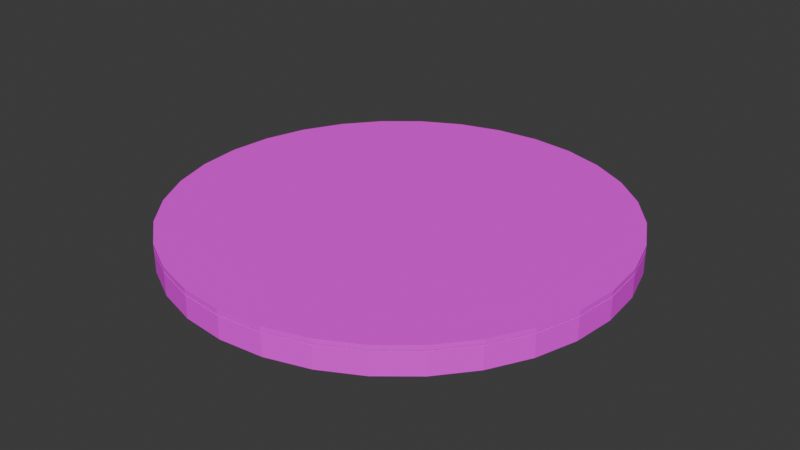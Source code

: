 # Source: CDTracker.blend  (saved by Blender 4.4.32; exported with 4.5.12 LTS)
import bpy
from mathutils import Matrix  # noqa: F401  (used for matrix-valued properties, if any)

bpy.ops.wm.read_factory_settings(use_empty=True)
scene = bpy.context.scene
scene.name = 'Scene'

# ---- collections
col_collection = bpy.data.collections.new('Collection'); scene.collection.children.link(col_collection)

# ---- images (referenced by path relative to the original .blend; pixels are not part of the script)
import os
ASSET_DIR = os.environ.get("B2B_ASSET_DIR", "")  # directory of the original .blend (textures are referenced by path, not embedded)
HERE = os.path.dirname(os.path.abspath(__file__))  # packed textures are extracted next to this script under _unpacked/

def load_image(name, relpath, width, height, colorspace="sRGB"):
    """Load a texture the original file referenced (path relative to the .blend, or extracted next to this script)."""
    p = next((c for c in (os.path.join(HERE, relpath), os.path.join(ASSET_DIR, relpath)) if relpath and os.path.exists(c)), "")
    if p:
        img = bpy.data.images.load(p, check_existing=True)
        img.name = name
    else:  # same state as the original file: an image datablock whose file is absent (Cycles renders it pink)
        img = bpy.data.images.new(name, width, height)
        img.source = "FILE"
        img.filepath = "//" + (relpath or name)
    img.colorspace_settings.name = colorspace
    return img
img_cdtracker___1__front__png = load_image('CDTracker - 1 (Front).png', 'CDTracker - 1 (Front).png', 1024, 1024, 'sRGB')
img_cdtracker___2__front__png = load_image('CDTracker - 2 (Front).png', 'CDTracker - 2 (Front).png', 1024, 1024, 'sRGB')

# ---- materials (node trees are filled in below, after node groups)
mat_material_001 = bpy.data.materials.new('Material.001')
mat_material_002 = bpy.data.materials.new('Material.002')

# ---- material node trees
mat_material_001.use_nodes = True; mat_material_001.node_tree.nodes.clear()
_N = mat_material_001.node_tree.nodes; _L = mat_material_001.node_tree.links
n0 = _N.new('ShaderNodeBsdfPrincipled'); n0.name = 'Principled BSDF'; n0.location = (10, 300)
n0.inputs[2].default_value = 1.0
n1 = _N.new('ShaderNodeOutputMaterial'); n1.name = 'Material Output'; n1.location = (300, 300)
n2 = _N.new('ShaderNodeTexImage'); n2.name = 'Image Texture'; n2.location = (-280, 280)
n2.image = img_cdtracker___1__front__png
_L.new(n0.outputs[0], n1.inputs[0])
_L.new(n2.outputs[0], n0.inputs[0])
n1.is_active_output = True
mat_material_002.use_nodes = True; mat_material_002.node_tree.nodes.clear()
_N = mat_material_002.node_tree.nodes; _L = mat_material_002.node_tree.links
n0 = _N.new('ShaderNodeBsdfPrincipled'); n0.name = 'Principled BSDF'; n0.location = (10, 300)
n0.inputs[2].default_value = 1.0
n1 = _N.new('ShaderNodeOutputMaterial'); n1.name = 'Material Output'; n1.location = (300, 300)
n2 = _N.new('ShaderNodeTexImage'); n2.name = 'Image Texture'; n2.location = (-280, 280)
n2.image = img_cdtracker___2__front__png
n3 = _N.new('ShaderNodeTexImage'); n3.name = 'Image Texture.001'; n3.location = (-280, 220)
n3.image = img_cdtracker___2__front__png
_L.new(n0.outputs[0], n1.inputs[0])
_L.new(n2.outputs[0], n0.inputs[0])
_L.new(n3.outputs[1], n0.inputs[4])
n1.is_active_output = True

# ---- world
world_world = bpy.data.worlds.new('World'); scene.world = world_world
world_world.use_nodes = True; world_world.node_tree.nodes.clear()
_N = world_world.node_tree.nodes; _L = world_world.node_tree.links
n0 = _N.new('ShaderNodeOutputWorld'); n0.name = 'World Output'; n0.location = (300, 300)
n1 = _N.new('ShaderNodeBackground'); n1.name = 'Background'; n1.location = (10, 300)
n1.inputs[0].default_value = (0.05088, 0.05088, 0.05088, 1.0)
_L.new(n1.outputs[0], n0.inputs[0])
n0.is_active_output = True
world_world.color = (0.05088, 0.05088, 0.05088)
world_world.sun_shadow_jitter_overblur = 0.0

# ---- meshes
me_cylinder = bpy.data.meshes.new('Cylinder')
me_cylinder.from_pydata([(0.0, 1.0, -0.05), (0.0, 1.0, 0.05), (0.1951, 0.9808, -0.05), (0.1951, 0.9808, 0.05), (0.3827, 0.9239, -0.05), (0.3827, 0.9239, 0.05), (0.5556, 0.8315, -0.05), (0.5556, 0.8315, 0.05), (0.7071, 0.7071, -0.05), (0.7071, 0.7071, 0.05), (0.8315, 0.5556, -0.05), (0.8315, 0.5556, 0.05), (0.9239, 0.3827, -0.05), (0.9239, 0.3827, 0.05), (0.9808, 0.1951, -0.05), (0.9808, 0.1951, 0.05), (1.0, 0.0, -0.05), (1.0, 0.0, 0.05), (0.9808, -0.1951, -0.05), (0.9808, -0.1951, 0.05), (0.9239, -0.3827, -0.05), (0.9239, -0.3827, 0.05), (0.8315, -0.5556, -0.05), (0.8315, -0.5556, 0.05), (0.7071, -0.7071, -0.05), (0.7071, -0.7071, 0.05), (0.5556, -0.8315, -0.05), (0.5556, -0.8315, 0.05), (0.3827, -0.9239, -0.05), (0.3827, -0.9239, 0.05), (0.1951, -0.9808, -0.05), (0.1951, -0.9808, 0.05), (0.0, -1.0, -0.05), (0.0, -1.0, 0.05), (-0.1951, -0.9808, -0.05), (-0.1951, -0.9808, 0.05), (-0.3827, -0.9239, -0.05), (-0.3827, -0.9239, 0.05), (-0.5556, -0.8315, -0.05), (-0.5556, -0.8315, 0.05), (-0.7071, -0.7071, -0.05), (-0.7071, -0.7071, 0.05), (-0.8315, -0.5556, -0.05), (-0.8315, -0.5556, 0.05), (-0.9239, -0.3827, -0.05), (-0.9239, -0.3827, 0.05), (-0.9808, -0.1951, -0.05), (-0.9808, -0.1951, 0.05), (-1.0, 0.0, -0.05), (-1.0, 0.0, 0.05), (-0.9808, 0.1951, -0.05), (-0.9808, 0.1951, 0.05), (-0.9239, 0.3827, -0.05), (-0.9239, 0.3827, 0.05), (-0.8315, 0.5556, -0.05), (-0.8315, 0.5556, 0.05), (-0.7071, 0.7071, -0.05), (-0.7071, 0.7071, 0.05), (-0.5556, 0.8315, -0.05), (-0.5556, 0.8315, 0.05), (-0.3827, 0.9239, -0.05), (-0.3827, 0.9239, 0.05), (-0.1951, 0.9808, -0.05), (-0.1951, 0.9808, 0.05)], [], [(0, 1, 3, 2), (2, 3, 5, 4), (4, 5, 7, 6), (6, 7, 9, 8), (8, 9, 11, 10), (10, 11, 13, 12), (12, 13, 15, 14), (14, 15, 17, 16), (16, 17, 19, 18), (18, 19, 21, 20), (20, 21, 23, 22), (22, 23, 25, 24), (24, 25, 27, 26), (26, 27, 29, 28), (28, 29, 31, 30), (30, 31, 33, 32), (32, 33, 35, 34), (34, 35, 37, 36), (36, 37, 39, 38), (38, 39, 41, 40), (40, 41, 43, 42), (42, 43, 45, 44), (44, 45, 47, 46), (46, 47, 49, 48), (48, 49, 51, 50), (50, 51, 53, 52), (52, 53, 55, 54), (54, 55, 57, 56), (56, 57, 59, 58), (58, 59, 61, 60), (3, 1, 63, 61, 59, 57, 55, 53, 51, 49, 47, 45, 43, 41, 39, 37, 35, 33, 31, 29, 27, 25, 23, 21, 19, 17, 15, 13, 11, 9, 7, 5), (60, 61, 63, 62), (62, 63, 1, 0), (0, 2, 4, 6, 8, 10, 12, 14, 16, 18, 20, 22, 24, 26, 28, 30, 32, 34, 36, 38, 40, 42, 44, 46, 48, 50, 52, 54, 56, 58, 60, 62)])
_uv = me_cylinder.uv_layers.new(name='UVMap')
_uv.uv.foreach_set('vector', [1.0, 0.9585, 1.0, 0.9941, 0.9688, 0.9941, 0.9688, 0.9585, 0.9688, 0.9585, 0.9688, 0.9941, 0.9375, 0.9941, 0.9375, 0.9585, 0.9375, 0.9585, 0.9375, 0.9941, 0.9062, 0.9941, 0.9062, 0.9585, 0.9062, 0.9585, 0.9062, 0.9941, 0.875, 0.9941, 0.875, 0.9585, 0.875, 0.9585, 0.875, 0.9941, 0.8438, 0.9941, 0.8438, 0.9585, 0.8438, 0.9585, 0.8438, 0.9941, 0.8125, 0.9941, 0.8125, 0.9585, 0.8125, 0.9585, 0.8125, 0.9941, 0.7812, 0.9941, 0.7812, 0.9585, 0.7812, 0.9585, 0.7812, 0.9941, 0.75, 0.9941, 0.75, 0.9585, 0.75, 0.9585, 0.75, 0.9941, 0.7188, 0.9941, 0.7188, 0.9585, 0.7188, 0.9585, 0.7188, 0.9941, 0.6875, 0.9941, 0.6875, 0.9585, 0.6875, 0.9585, 0.6875, 0.9941, 0.6562, 0.9941, 0.6562, 0.9585, 0.6562, 0.9585, 0.6562, 0.9941, 0.625, 0.9941, 0.625, 0.9585, 0.625, 0.9585, 0.625, 0.9941, 0.5938, 0.9941, 0.5938, 0.9585, 0.5938, 0.9585, 0.5938, 0.9941, 0.5625, 0.9941, 0.5625, 0.9585, 0.5625, 0.9585, 0.5625, 0.9941, 0.5312, 0.9941, 0.5312, 0.9585, 0.5312, 0.9585, 0.5312, 0.9941, 0.5, 0.9941, 0.5, 0.9585, 0.5, 0.9585, 0.5, 0.9941, 0.4688, 0.9941, 0.4688, 0.9585, 0.4688, 0.9585, 0.4688, 0.9941, 0.4375, 0.9941, 0.4375, 0.9585, 0.4375, 0.9585, 0.4375, 0.9941, 0.4062, 0.9941, 0.4062, 0.9585, 0.4062, 0.9585, 0.4062, 0.9941, 0.375, 0.9941, 0.375, 0.9585, 0.375, 0.9585, 0.375, 0.9941, 0.3438, 0.9941, 0.3438, 0.9585, 0.3438, 0.9585, 0.3438, 0.9941, 0.3125, 0.9941, 0.3125, 0.9585, 0.3125, 0.9585, 0.3125, 0.9941, 0.2812, 0.9941, 0.2812, 0.9585, 0.2812, 0.9585, 0.2812, 0.9941, 0.25, 0.9941, 0.25, 0.9585, 0.25, 0.9585, 0.25, 0.9941, 0.2188, 0.9941, 0.2188, 0.9585, 0.2188, 0.9585, 0.2188, 0.9941, 0.1875, 0.9941, 0.1875, 0.9585, 0.1875, 0.9585, 0.1875, 0.9941, 0.1562, 0.9941, 0.1562, 0.9585, 0.1562, 0.9585, 0.1562, 0.9941, 0.125, 0.9941, 0.125, 0.9585, 0.125, 0.9585, 0.125, 0.9941, 0.09375, 0.9941, 0.09375, 0.9585, 0.09375, 0.9585, 0.09375, 0.9941, 0.0625, 0.9941, 0.0625, 0.9585, 0.5962, 0.9855, 0.4993, 0.9951, 0.4024, 0.9855, 0.3092, 0.9573, 0.2233, 0.9114, 0.148, 0.8496, 0.08627, 0.7743, 0.04037, 0.6885, 0.0121, 0.5953, 0.002557, 0.4984, 0.0121, 0.4015, 0.04037, 0.3083, 0.08627, 0.2224, 0.148, 0.1472, 0.2233, 0.0854, 0.3092, 0.0395, 0.4024, 0.01123, 0.4993, 0.00169, 0.5962, 0.01123, 0.6893, 0.0395, 0.7752, 0.0854, 0.8505, 0.1472, 0.9122, 0.2224, 0.9581, 0.3083, 0.9864, 0.4015, 0.996, 0.4984, 0.9864, 0.5953, 0.9581, 0.6885, 0.9122, 0.7743, 0.8505, 0.8496, 0.7752, 0.9114, 0.6893, 0.9573, 0.0625, 0.9585, 0.0625, 0.9941, 0.03125, 0.9941, 0.03125, 0.9585, 0.03125, 0.9585, 0.03125, 0.9941, 0.0, 0.9941, 0.0, 0.9585, 0.4993, 0.9916, 0.5962, 0.9821, 0.6895, 0.9538, 0.7755, 0.9078, 0.8508, 0.846, 0.9126, 0.7707, 0.9586, 0.6847, 0.9869, 0.5915, 0.9964, 0.4945, 0.9869, 0.3975, 0.9586, 0.3042, 0.9126, 0.2183, 0.8508, 0.1429, 0.7755, 0.08112, 0.6895, 0.03518, 0.5962, 0.006886, 0.4993, -0.002667, 0.4023, 0.006886, 0.309, 0.03518, 0.2231, 0.08112, 0.1477, 0.1429, 0.08589, 0.2183, 0.03995, 0.3042, 0.01166, 0.3975, 0.002107, 0.4945, 0.01166, 0.5915, 0.03995, 0.6847, 0.08589, 0.7707, 0.1477, 0.846, 0.2231, 0.9078, 0.309, 0.9538, 0.4023, 0.9821])
me_cylinder.materials.append(mat_material_001)
me_cylinder.update()
me_cylinder_001 = bpy.data.meshes.new('Cylinder.001')
me_cylinder_001.from_pydata([(0.0, 1.0, -0.05), (0.0, 1.0, 0.05), (0.1951, 0.9808, -0.05), (0.1951, 0.9808, 0.05), (0.3827, 0.9239, -0.05), (0.3827, 0.9239, 0.05), (0.5556, 0.8315, -0.05), (0.5556, 0.8315, 0.05), (0.7071, 0.7071, -0.05), (0.7071, 0.7071, 0.05), (0.8315, 0.5556, -0.05), (0.8315, 0.5556, 0.05), (0.9239, 0.3827, -0.05), (0.9239, 0.3827, 0.05), (0.9808, 0.1951, -0.05), (0.9808, 0.1951, 0.05), (1.0, 0.0, -0.05), (1.0, 0.0, 0.05), (0.9808, -0.1951, -0.05), (0.9808, -0.1951, 0.05), (0.9239, -0.3827, -0.05), (0.9239, -0.3827, 0.05), (0.8315, -0.5556, -0.05), (0.8315, -0.5556, 0.05), (0.7071, -0.7071, -0.05), (0.7071, -0.7071, 0.05), (0.5556, -0.8315, -0.05), (0.5556, -0.8315, 0.05), (0.3827, -0.9239, -0.05), (0.3827, -0.9239, 0.05), (0.1951, -0.9808, -0.05), (0.1951, -0.9808, 0.05), (0.0, -1.0, -0.05), (0.0, -1.0, 0.05), (-0.1951, -0.9808, -0.05), (-0.1951, -0.9808, 0.05), (-0.3827, -0.9239, -0.05), (-0.3827, -0.9239, 0.05), (-0.5556, -0.8315, -0.05), (-0.5556, -0.8315, 0.05), (-0.7071, -0.7071, -0.05), (-0.7071, -0.7071, 0.05), (-0.8315, -0.5556, -0.05), (-0.8315, -0.5556, 0.05), (-0.9239, -0.3827, -0.05), (-0.9239, -0.3827, 0.05), (-0.9808, -0.1951, -0.05), (-0.9808, -0.1951, 0.05), (-1.0, 0.0, -0.05), (-1.0, 0.0, 0.05), (-0.9808, 0.1951, -0.05), (-0.9808, 0.1951, 0.05), (-0.9239, 0.3827, -0.05), (-0.9239, 0.3827, 0.05), (-0.8315, 0.5556, -0.05), (-0.8315, 0.5556, 0.05), (-0.7071, 0.7071, -0.05), (-0.7071, 0.7071, 0.05), (-0.5556, 0.8315, -0.05), (-0.5556, 0.8315, 0.05), (-0.3827, 0.9239, -0.05), (-0.3827, 0.9239, 0.05), (-0.1951, 0.9808, -0.05), (-0.1951, 0.9808, 0.05)], [], [(0, 1, 3, 2), (2, 3, 5, 4), (4, 5, 7, 6), (6, 7, 9, 8), (8, 9, 11, 10), (10, 11, 13, 12), (12, 13, 15, 14), (14, 15, 17, 16), (16, 17, 19, 18), (18, 19, 21, 20), (20, 21, 23, 22), (22, 23, 25, 24), (24, 25, 27, 26), (26, 27, 29, 28), (28, 29, 31, 30), (30, 31, 33, 32), (32, 33, 35, 34), (34, 35, 37, 36), (36, 37, 39, 38), (38, 39, 41, 40), (40, 41, 43, 42), (42, 43, 45, 44), (44, 45, 47, 46), (46, 47, 49, 48), (48, 49, 51, 50), (50, 51, 53, 52), (52, 53, 55, 54), (54, 55, 57, 56), (56, 57, 59, 58), (58, 59, 61, 60), (3, 1, 63, 61, 59, 57, 55, 53, 51, 49, 47, 45, 43, 41, 39, 37, 35, 33, 31, 29, 27, 25, 23, 21, 19, 17, 15, 13, 11, 9, 7, 5), (60, 61, 63, 62), (62, 63, 1, 0), (0, 2, 4, 6, 8, 10, 12, 14, 16, 18, 20, 22, 24, 26, 28, 30, 32, 34, 36, 38, 40, 42, 44, 46, 48, 50, 52, 54, 56, 58, 60, 62)])
_uv = me_cylinder_001.uv_layers.new(name='UVMap')
_uv.uv.foreach_set('vector', [1.0, 0.9585, 1.0, 0.9941, 0.9688, 0.9941, 0.9688, 0.9585, 0.9688, 0.9585, 0.9688, 0.9941, 0.9375, 0.9941, 0.9375, 0.9585, 0.9375, 0.9585, 0.9375, 0.9941, 0.9062, 0.9941, 0.9062, 0.9585, 0.9062, 0.9585, 0.9062, 0.9941, 0.875, 0.9941, 0.875, 0.9585, 0.875, 0.9585, 0.875, 0.9941, 0.8438, 0.9941, 0.8438, 0.9585, 0.8438, 0.9585, 0.8438, 0.9941, 0.8125, 0.9941, 0.8125, 0.9585, 0.8125, 0.9585, 0.8125, 0.9941, 0.7812, 0.9941, 0.7812, 0.9585, 0.7812, 0.9585, 0.7812, 0.9941, 0.75, 0.9941, 0.75, 0.9585, 0.75, 0.9585, 0.75, 0.9941, 0.7188, 0.9941, 0.7188, 0.9585, 0.7188, 0.9585, 0.7188, 0.9941, 0.6875, 0.9941, 0.6875, 0.9585, 0.6875, 0.9585, 0.6875, 0.9941, 0.6562, 0.9941, 0.6562, 0.9585, 0.6562, 0.9585, 0.6562, 0.9941, 0.625, 0.9941, 0.625, 0.9585, 0.625, 0.9585, 0.625, 0.9941, 0.5938, 0.9941, 0.5938, 0.9585, 0.5938, 0.9585, 0.5938, 0.9941, 0.5625, 0.9941, 0.5625, 0.9585, 0.5625, 0.9585, 0.5625, 0.9941, 0.5312, 0.9941, 0.5312, 0.9585, 0.5312, 0.9585, 0.5312, 0.9941, 0.5, 0.9941, 0.5, 0.9585, 0.5, 0.9585, 0.5, 0.9941, 0.4688, 0.9941, 0.4688, 0.9585, 0.4688, 0.9585, 0.4688, 0.9941, 0.4375, 0.9941, 0.4375, 0.9585, 0.4375, 0.9585, 0.4375, 0.9941, 0.4062, 0.9941, 0.4062, 0.9585, 0.4062, 0.9585, 0.4062, 0.9941, 0.375, 0.9941, 0.375, 0.9585, 0.375, 0.9585, 0.375, 0.9941, 0.3438, 0.9941, 0.3438, 0.9585, 0.3438, 0.9585, 0.3438, 0.9941, 0.3125, 0.9941, 0.3125, 0.9585, 0.3125, 0.9585, 0.3125, 0.9941, 0.2812, 0.9941, 0.2812, 0.9585, 0.2812, 0.9585, 0.2812, 0.9941, 0.25, 0.9941, 0.25, 0.9585, 0.25, 0.9585, 0.25, 0.9941, 0.2188, 0.9941, 0.2188, 0.9585, 0.2188, 0.9585, 0.2188, 0.9941, 0.1875, 0.9941, 0.1875, 0.9585, 0.1875, 0.9585, 0.1875, 0.9941, 0.1562, 0.9941, 0.1562, 0.9585, 0.1562, 0.9585, 0.1562, 0.9941, 0.125, 0.9941, 0.125, 0.9585, 0.125, 0.9585, 0.125, 0.9941, 0.09375, 0.9941, 0.09375, 0.9585, 0.09375, 0.9585, 0.09375, 0.9941, 0.0625, 0.9941, 0.0625, 0.9585, 0.5962, 0.9855, 0.4993, 0.9951, 0.4024, 0.9855, 0.3092, 0.9573, 0.2233, 0.9114, 0.148, 0.8496, 0.08627, 0.7743, 0.04037, 0.6885, 0.0121, 0.5953, 0.002557, 0.4984, 0.0121, 0.4015, 0.04037, 0.3083, 0.08627, 0.2224, 0.148, 0.1472, 0.2233, 0.0854, 0.3092, 0.0395, 0.4024, 0.01123, 0.4993, 0.00169, 0.5962, 0.01123, 0.6893, 0.0395, 0.7752, 0.0854, 0.8505, 0.1472, 0.9122, 0.2224, 0.9581, 0.3083, 0.9864, 0.4015, 0.996, 0.4984, 0.9864, 0.5953, 0.9581, 0.6885, 0.9122, 0.7743, 0.8505, 0.8496, 0.7752, 0.9114, 0.6893, 0.9573, 0.0625, 0.9585, 0.0625, 0.9941, 0.03125, 0.9941, 0.03125, 0.9585, 0.03125, 0.9585, 0.03125, 0.9941, 0.0, 0.9941, 0.0, 0.9585, 0.4993, 0.9916, 0.5962, 0.9821, 0.6895, 0.9538, 0.7755, 0.9078, 0.8508, 0.846, 0.9126, 0.7707, 0.9586, 0.6847, 0.9869, 0.5915, 0.9964, 0.4945, 0.9869, 0.3975, 0.9586, 0.3042, 0.9126, 0.2183, 0.8508, 0.1429, 0.7755, 0.08112, 0.6895, 0.03518, 0.5962, 0.006886, 0.4993, -0.002667, 0.4023, 0.006886, 0.309, 0.03518, 0.2231, 0.08112, 0.1477, 0.1429, 0.08589, 0.2183, 0.03995, 0.3042, 0.01166, 0.3975, 0.002107, 0.4945, 0.01166, 0.5915, 0.03995, 0.6847, 0.08589, 0.7707, 0.1477, 0.846, 0.2231, 0.9078, 0.309, 0.9538, 0.4023, 0.9821])
me_cylinder_001.materials.append(mat_material_002)
me_cylinder_001.update()

# ---- objects
ob_cylinder = bpy.data.objects.new('Cylinder', me_cylinder)
ob_cylinder_001 = bpy.data.objects.new('Cylinder.001', me_cylinder_001)

# ---- transforms, parenting, visibility, modifiers, constraints
ob_cylinder.location = (0.0, 0.0, 0.0)
ob_cylinder_001.location = (0.0, 0.0, 0.06517)
ob_cylinder_001.scale = (1.0, 1.0, 0.211)

# ---- collection membership
col_collection.objects.link(ob_cylinder)
col_collection.objects.link(ob_cylinder_001)

# ---- scene / render settings (as saved in the file)
scene.frame_start = 1; scene.frame_end = 250; scene.frame_set(1)
scene.render.engine = 'BLENDER_EEVEE_NEXT'
bpy.context.view_layer.update()

# ---- added for rendering (the .blend has no active camera and no usable light): camera, sun
cam_auto = bpy.data.cameras.new('AutoCamera')
cam_auto.lens = 50.0
cam_auto.sensor_width = 36.0
cam_auto.clip_end = 1000.0
ob_auto_camera = bpy.data.objects.new('AutoCamera', cam_auto)
scene.collection.objects.link(ob_auto_camera)
ob_auto_camera.location = (2.61951, -3.14342, 2.10847)
ob_auto_camera.rotation_euler = (1.09748, -7.21219e-08, 0.694738)
scene.camera = ob_auto_camera
light_auto_sun = bpy.data.lights.new('AutoSun', 'SUN')
light_auto_sun.energy = 3.0
light_auto_sun.angle = 0.0523599
ob_auto_sun = bpy.data.objects.new('AutoSun', light_auto_sun)
scene.collection.objects.link(ob_auto_sun)
ob_auto_sun.rotation_euler = (0.872665, 0.174533, 0.523599)
bpy.context.view_layer.update()
